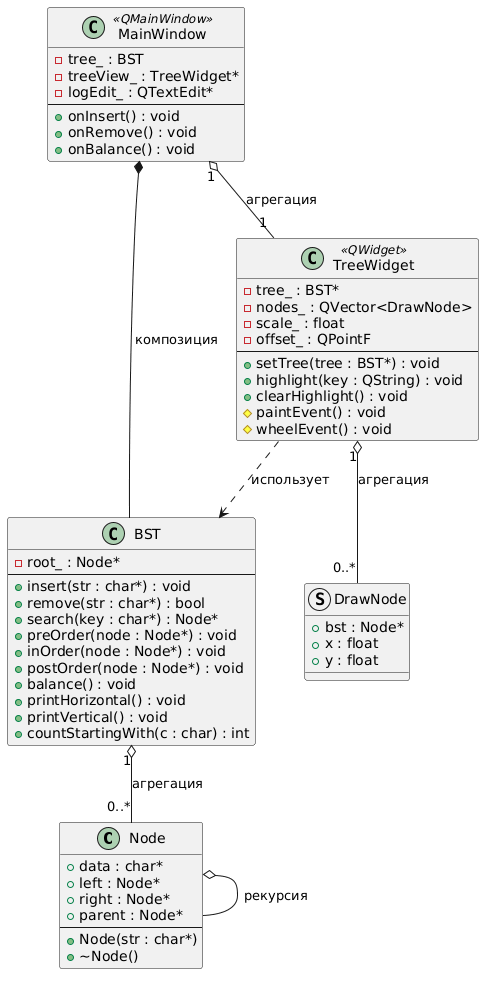

The diagram above was rendered by PlantUML. Its source (embedded in the PNG):
@startuml
class Node {
  + data : char*
  + left : Node*
  + right : Node*
  + parent : Node*
  --
  + Node(str : char*)
  + ~Node()
}

class BST {
  - root_ : Node*
  --
  + insert(str : char*) : void
  + remove(str : char*) : bool
  + search(key : char*) : Node*
  + preOrder(node : Node*) : void
  + inOrder(node : Node*) : void
  + postOrder(node : Node*) : void
  + balance() : void
  + printHorizontal() : void
  + printVertical() : void
  + countStartingWith(c : char) : int
}

struct DrawNode {
  + bst : Node*
  + x : float
  + y : float
}

class TreeWidget << QWidget >> {
  - tree_ : BST*
  - nodes_ : QVector<DrawNode>
  - scale_ : float
  - offset_ : QPointF
  --
  + setTree(tree : BST*) : void
  + highlight(key : QString) : void
  + clearHighlight() : void
  # paintEvent() : void
  # wheelEvent() : void
}

class MainWindow << QMainWindow >> {
  - tree_ : BST
  - treeView_ : TreeWidget*
  - logEdit_ : QTextEdit*
  --
  + onInsert() : void
  + onRemove() : void
  + onBalance() : void
}

BST "1" o-- "0..*" Node : агрегация
Node o-- Node : рекурсия
TreeWidget ..> BST : использует
TreeWidget "1" o-- "0..*" DrawNode : агрегация
MainWindow *-- BST : композиция
MainWindow "1" o-- "1" TreeWidget : агрегация
@enduml